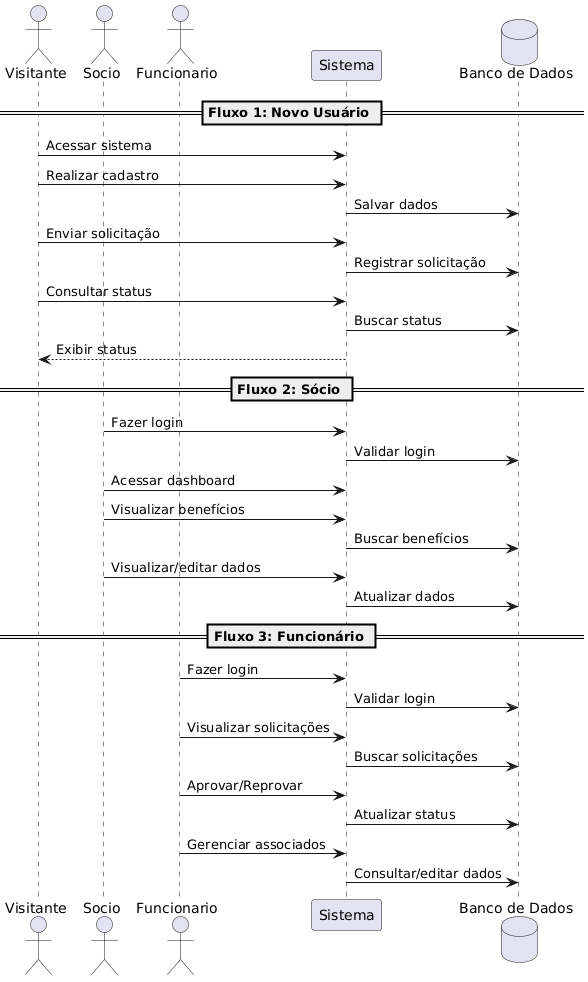

The diagram above was rendered by PlantUML. Its source (embedded in the PNG):
@startuml
skinparam backgroundColor #FFFFFF
skinparam defaultFontColor #000000

actor Visitante
actor Socio
actor Funcionario

participant "Sistema" as Sistema
database "Banco de Dados" as DB

== Fluxo 1: Novo Usuário ==

Visitante -> Sistema : Acessar sistema
Visitante -> Sistema : Realizar cadastro
Sistema -> DB : Salvar dados
Visitante -> Sistema : Enviar solicitação
Sistema -> DB : Registrar solicitação

Visitante -> Sistema : Consultar status
Sistema -> DB : Buscar status
Sistema --> Visitante : Exibir status

== Fluxo 2: Sócio ==

Socio -> Sistema : Fazer login
Sistema -> DB : Validar login
Socio -> Sistema : Acessar dashboard

Socio -> Sistema : Visualizar benefícios
Sistema -> DB : Buscar benefícios

Socio -> Sistema : Visualizar/editar dados
Sistema -> DB : Atualizar dados

== Fluxo 3: Funcionário ==

Funcionario -> Sistema : Fazer login
Sistema -> DB : Validar login

Funcionario -> Sistema : Visualizar solicitações
Sistema -> DB : Buscar solicitações

Funcionario -> Sistema : Aprovar/Reprovar
Sistema -> DB : Atualizar status

Funcionario -> Sistema : Gerenciar associados
Sistema -> DB : Consultar/editar dados
@enduml